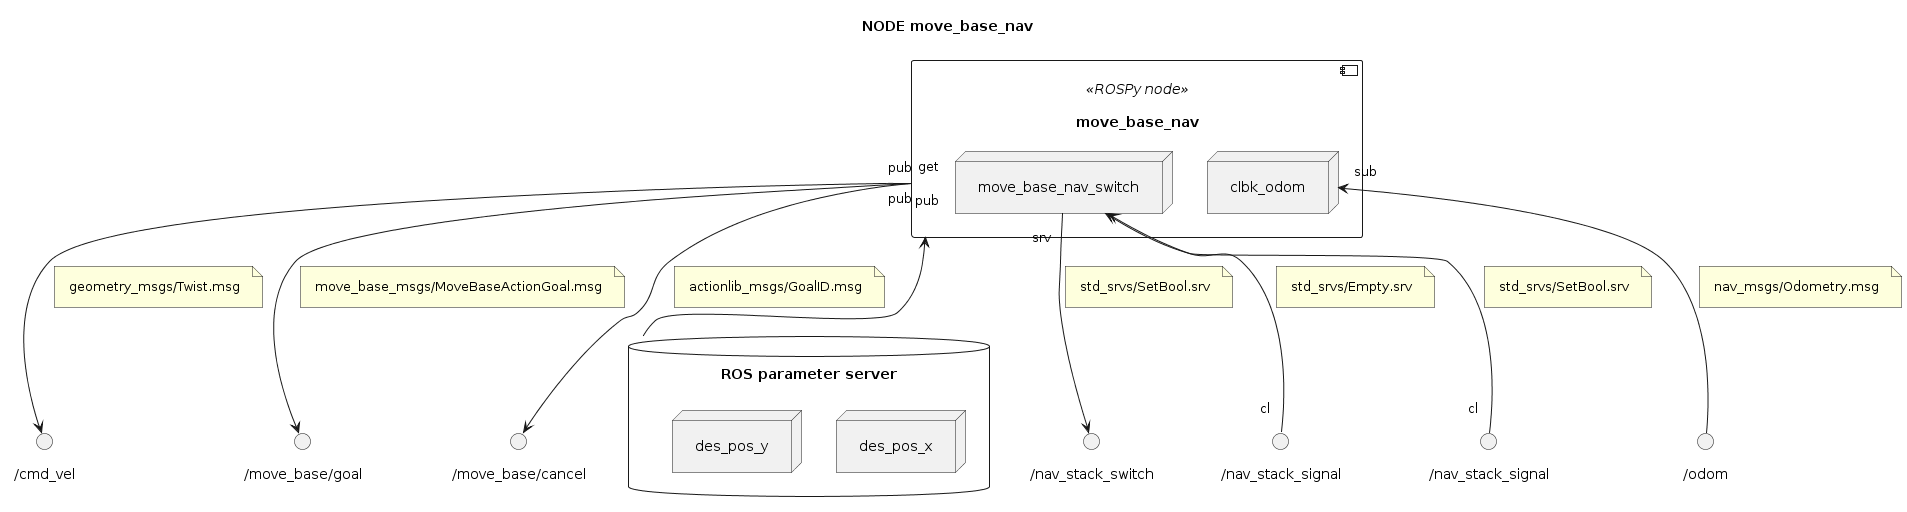

The diagram above was rendered by PlantUML. Its source (embedded in the PNG):
@startuml

''' INFOS
title NODE move_base_nav
skinparam Padding 8
allow_mixing


''' COMPONENTS
database "ROS parameter server" as PARAMETERS {
	node "des_pos_x"
	node "des_pos_y"
}

component "move_base_nav" <<ROSPy node>> as MOVE_BASE_NAV {
	node "move_base_nav_switch" as MOVE_BASE_NAV.SWITCH
	node "clbk_odom" as MOVE_BASE_NAV.READ_ODOM
	
}

MOVE_BASE_NAV "get" <-- PARAMETERS

() "/odom" as TOPIC_ODOM
MOVE_BASE_NAV.READ_ODOM "sub" <-- TOPIC_ODOM
note on link: nav_msgs/Odometry.msg

() "/cmd_vel" as TOPIC_VEL
MOVE_BASE_NAV "pub" --> TOPIC_VEL
note on link: geometry_msgs/Twist.msg

() "/move_base/goal" as TOPIC_MOVE_BASE_GOAL
MOVE_BASE_NAV "pub" --> TOPIC_MOVE_BASE_GOAL
note on link: move_base_msgs/MoveBaseActionGoal.msg

() "/move_base/cancel" as TOPIC_MOVE_BASE_CANCEL
MOVE_BASE_NAV "pub" --> TOPIC_MOVE_BASE_CANCEL
note on link: actionlib_msgs/GoalID.msg

() "/nav_stack_switch" as SRV_MOVE_BASE_NAV_SWITCH
MOVE_BASE_NAV.SWITCH "srv" --> SRV_MOVE_BASE_NAV_SWITCH
note on link: std_srvs/SetBool.srv

() "/nav_stack_signal" as SRV_MOVE_BASE_NAV_SIGNAL
MOVE_BASE_NAV.SWITCH <-- "cl" SRV_MOVE_BASE_NAV_SIGNAL
note on link: std_srvs/Empty.srv

() "/nav_stack_signal" as SRV_HEAD_ORIENT_SWITCH
MOVE_BASE_NAV.SWITCH <-- "cl" SRV_HEAD_ORIENT_SWITCH
note on link: std_srvs/SetBool.srv

@enduml